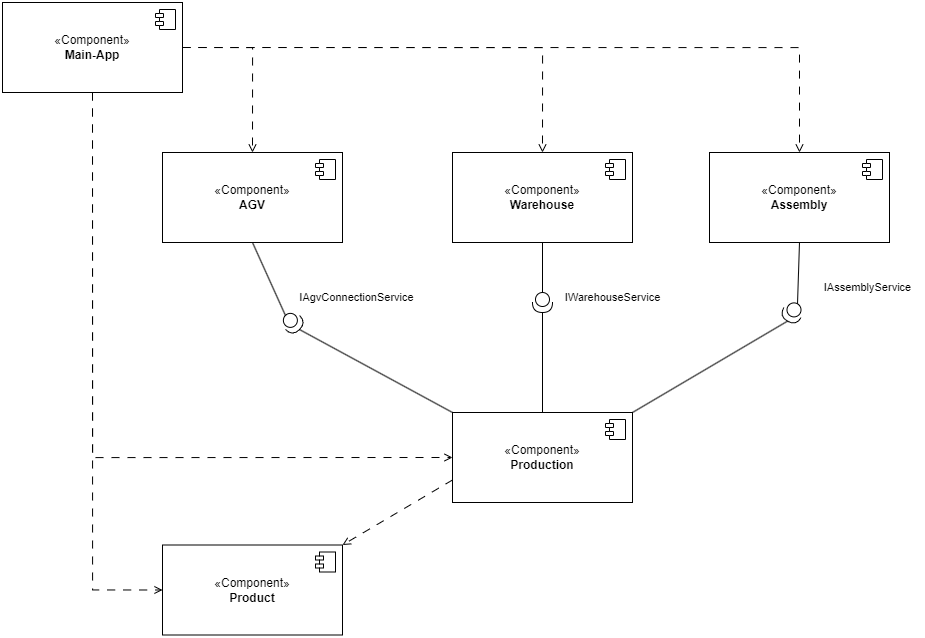

The diagram above was exported from draw.io. Its source (the exported page's mxGraphModel, read from the mxfile embedded in the PNG):
<mxGraphModel dx="3563" dy="3462" grid="1" gridSize="10" guides="1" tooltips="1" connect="1" arrows="1" fold="1" page="1" pageScale="1" pageWidth="827" pageHeight="1169" math="0" shadow="0">
  <root>
    <mxCell id="0" />
    <mxCell id="1" parent="0" />
    <mxCell id="PJkcMuZIlKHf2UdOguco-1" value="«Component»&lt;br&gt;&lt;b&gt;Product&lt;/b&gt;" style="html=1;dropTarget=0;whiteSpace=wrap;" vertex="1" parent="1">
      <mxGeometry x="-1420" y="-1417.5" width="180" height="90" as="geometry" />
    </mxCell>
    <mxCell id="PJkcMuZIlKHf2UdOguco-2" value="" style="shape=module;jettyWidth=8;jettyHeight=4;" vertex="1" parent="PJkcMuZIlKHf2UdOguco-1">
      <mxGeometry x="1" width="20" height="20" relative="1" as="geometry">
        <mxPoint x="-27" y="7" as="offset" />
      </mxGeometry>
    </mxCell>
    <mxCell id="PJkcMuZIlKHf2UdOguco-3" style="edgeStyle=orthogonalEdgeStyle;rounded=0;orthogonalLoop=1;jettySize=auto;html=1;exitX=1;exitY=0.5;exitDx=0;exitDy=0;entryX=0.5;entryY=0;entryDx=0;entryDy=0;dashed=1;dashPattern=8 8;strokeColor=default;align=center;verticalAlign=middle;fontFamily=Helvetica;fontSize=11;fontColor=default;labelBackgroundColor=default;endArrow=open;endFill=0;" edge="1" parent="1" source="PJkcMuZIlKHf2UdOguco-8" target="PJkcMuZIlKHf2UdOguco-17">
      <mxGeometry relative="1" as="geometry" />
    </mxCell>
    <mxCell id="PJkcMuZIlKHf2UdOguco-4" style="edgeStyle=orthogonalEdgeStyle;rounded=0;orthogonalLoop=1;jettySize=auto;html=1;exitX=1;exitY=0.5;exitDx=0;exitDy=0;entryX=0.5;entryY=0;entryDx=0;entryDy=0;dashed=1;dashPattern=8 8;strokeColor=default;align=center;verticalAlign=middle;fontFamily=Helvetica;fontSize=11;fontColor=default;labelBackgroundColor=default;endArrow=open;endFill=0;" edge="1" parent="1" source="PJkcMuZIlKHf2UdOguco-8" target="PJkcMuZIlKHf2UdOguco-15">
      <mxGeometry relative="1" as="geometry" />
    </mxCell>
    <mxCell id="PJkcMuZIlKHf2UdOguco-5" style="edgeStyle=orthogonalEdgeStyle;rounded=0;orthogonalLoop=1;jettySize=auto;html=1;exitX=1;exitY=0.5;exitDx=0;exitDy=0;entryX=0.5;entryY=0;entryDx=0;entryDy=0;dashed=1;dashPattern=8 8;strokeColor=default;align=center;verticalAlign=middle;fontFamily=Helvetica;fontSize=11;fontColor=default;labelBackgroundColor=default;endArrow=open;endFill=0;" edge="1" parent="1" source="PJkcMuZIlKHf2UdOguco-8" target="PJkcMuZIlKHf2UdOguco-13">
      <mxGeometry relative="1" as="geometry" />
    </mxCell>
    <mxCell id="PJkcMuZIlKHf2UdOguco-6" style="edgeStyle=orthogonalEdgeStyle;rounded=0;orthogonalLoop=1;jettySize=auto;html=1;exitX=0.5;exitY=1;exitDx=0;exitDy=0;entryX=0;entryY=0.5;entryDx=0;entryDy=0;dashed=1;dashPattern=8 8;strokeColor=default;align=center;verticalAlign=middle;fontFamily=Helvetica;fontSize=11;fontColor=default;labelBackgroundColor=default;endArrow=open;endFill=0;" edge="1" parent="1" source="PJkcMuZIlKHf2UdOguco-8" target="PJkcMuZIlKHf2UdOguco-1">
      <mxGeometry relative="1" as="geometry" />
    </mxCell>
    <mxCell id="PJkcMuZIlKHf2UdOguco-7" style="edgeStyle=orthogonalEdgeStyle;rounded=0;orthogonalLoop=1;jettySize=auto;html=1;exitX=0.5;exitY=1;exitDx=0;exitDy=0;entryX=0;entryY=0.5;entryDx=0;entryDy=0;dashed=1;dashPattern=8 8;strokeColor=default;align=center;verticalAlign=middle;fontFamily=Helvetica;fontSize=11;fontColor=default;labelBackgroundColor=default;endArrow=open;endFill=0;" edge="1" parent="1" source="PJkcMuZIlKHf2UdOguco-8" target="PJkcMuZIlKHf2UdOguco-11">
      <mxGeometry relative="1" as="geometry" />
    </mxCell>
    <mxCell id="PJkcMuZIlKHf2UdOguco-8" value="«Component»&lt;br&gt;&lt;b&gt;Main-App&lt;/b&gt;" style="html=1;dropTarget=0;whiteSpace=wrap;" vertex="1" parent="1">
      <mxGeometry x="-1580" y="-1960" width="180" height="90" as="geometry" />
    </mxCell>
    <mxCell id="PJkcMuZIlKHf2UdOguco-9" value="" style="shape=module;jettyWidth=8;jettyHeight=4;" vertex="1" parent="PJkcMuZIlKHf2UdOguco-8">
      <mxGeometry x="1" width="20" height="20" relative="1" as="geometry">
        <mxPoint x="-27" y="7" as="offset" />
      </mxGeometry>
    </mxCell>
    <mxCell id="PJkcMuZIlKHf2UdOguco-10" style="edgeStyle=none;rounded=0;orthogonalLoop=1;jettySize=auto;html=1;exitX=0;exitY=0.75;exitDx=0;exitDy=0;entryX=1;entryY=0;entryDx=0;entryDy=0;strokeColor=default;align=center;verticalAlign=middle;fontFamily=Helvetica;fontSize=11;fontColor=default;labelBackgroundColor=default;endArrow=open;endFill=0;dashed=1;dashPattern=8 8;" edge="1" parent="1" source="PJkcMuZIlKHf2UdOguco-11" target="PJkcMuZIlKHf2UdOguco-1">
      <mxGeometry relative="1" as="geometry" />
    </mxCell>
    <mxCell id="PJkcMuZIlKHf2UdOguco-11" value="«Component»&lt;br&gt;&lt;b&gt;Production&lt;/b&gt;" style="html=1;dropTarget=0;whiteSpace=wrap;" vertex="1" parent="1">
      <mxGeometry x="-1130" y="-1550" width="180" height="90" as="geometry" />
    </mxCell>
    <mxCell id="PJkcMuZIlKHf2UdOguco-12" value="" style="shape=module;jettyWidth=8;jettyHeight=4;" vertex="1" parent="PJkcMuZIlKHf2UdOguco-11">
      <mxGeometry x="1" width="20" height="20" relative="1" as="geometry">
        <mxPoint x="-27" y="7" as="offset" />
      </mxGeometry>
    </mxCell>
    <mxCell id="PJkcMuZIlKHf2UdOguco-13" value="«Component»&lt;br&gt;&lt;b&gt;AGV&lt;/b&gt;" style="html=1;dropTarget=0;whiteSpace=wrap;" vertex="1" parent="1">
      <mxGeometry x="-1420" y="-1810" width="180" height="90" as="geometry" />
    </mxCell>
    <mxCell id="PJkcMuZIlKHf2UdOguco-14" value="" style="shape=module;jettyWidth=8;jettyHeight=4;" vertex="1" parent="PJkcMuZIlKHf2UdOguco-13">
      <mxGeometry x="1" width="20" height="20" relative="1" as="geometry">
        <mxPoint x="-27" y="7" as="offset" />
      </mxGeometry>
    </mxCell>
    <mxCell id="PJkcMuZIlKHf2UdOguco-15" value="«Component»&lt;br&gt;&lt;b&gt;Warehouse&lt;/b&gt;" style="html=1;dropTarget=0;whiteSpace=wrap;" vertex="1" parent="1">
      <mxGeometry x="-1130" y="-1810" width="180" height="90" as="geometry" />
    </mxCell>
    <mxCell id="PJkcMuZIlKHf2UdOguco-16" value="" style="shape=module;jettyWidth=8;jettyHeight=4;" vertex="1" parent="PJkcMuZIlKHf2UdOguco-15">
      <mxGeometry x="1" width="20" height="20" relative="1" as="geometry">
        <mxPoint x="-27" y="7" as="offset" />
      </mxGeometry>
    </mxCell>
    <mxCell id="PJkcMuZIlKHf2UdOguco-17" value="«Component»&lt;br&gt;&lt;b&gt;Assembly&lt;/b&gt;" style="html=1;dropTarget=0;whiteSpace=wrap;" vertex="1" parent="1">
      <mxGeometry x="-873" y="-1810" width="180" height="90" as="geometry" />
    </mxCell>
    <mxCell id="PJkcMuZIlKHf2UdOguco-18" value="" style="shape=module;jettyWidth=8;jettyHeight=4;" vertex="1" parent="PJkcMuZIlKHf2UdOguco-17">
      <mxGeometry x="1" width="20" height="20" relative="1" as="geometry">
        <mxPoint x="-27" y="7" as="offset" />
      </mxGeometry>
    </mxCell>
    <mxCell id="PJkcMuZIlKHf2UdOguco-19" style="edgeStyle=none;rounded=0;orthogonalLoop=1;jettySize=auto;html=1;exitX=1;exitY=0.5;exitDx=0;exitDy=0;exitPerimeter=0;entryX=0;entryY=0;entryDx=0;entryDy=0;strokeColor=default;align=center;verticalAlign=middle;fontFamily=Helvetica;fontSize=11;fontColor=default;labelBackgroundColor=default;endArrow=none;endFill=0;" edge="1" parent="1" source="PJkcMuZIlKHf2UdOguco-20" target="PJkcMuZIlKHf2UdOguco-11">
      <mxGeometry relative="1" as="geometry" />
    </mxCell>
    <mxCell id="PJkcMuZIlKHf2UdOguco-20" value="" style="shape=providedRequiredInterface;html=1;verticalLabelPosition=bottom;sketch=0;rotation=45;" vertex="1" parent="1">
      <mxGeometry x="-1300" y="-1650" width="20" height="20" as="geometry" />
    </mxCell>
    <mxCell id="PJkcMuZIlKHf2UdOguco-21" style="edgeStyle=none;rounded=0;orthogonalLoop=1;jettySize=auto;html=1;exitX=1;exitY=0.5;exitDx=0;exitDy=0;exitPerimeter=0;entryX=0.5;entryY=0;entryDx=0;entryDy=0;strokeColor=default;align=center;verticalAlign=middle;fontFamily=Helvetica;fontSize=11;fontColor=default;labelBackgroundColor=default;endArrow=none;endFill=0;" edge="1" parent="1" source="PJkcMuZIlKHf2UdOguco-22" target="PJkcMuZIlKHf2UdOguco-11">
      <mxGeometry relative="1" as="geometry" />
    </mxCell>
    <mxCell id="PJkcMuZIlKHf2UdOguco-22" value="" style="shape=providedRequiredInterface;html=1;verticalLabelPosition=bottom;sketch=0;rotation=90;" vertex="1" parent="1">
      <mxGeometry x="-1050" y="-1670" width="20" height="20" as="geometry" />
    </mxCell>
    <mxCell id="PJkcMuZIlKHf2UdOguco-23" value="" style="shape=providedRequiredInterface;html=1;verticalLabelPosition=bottom;sketch=0;rotation=120;" vertex="1" parent="1">
      <mxGeometry x="-800" y="-1660" width="20" height="20" as="geometry" />
    </mxCell>
    <mxCell id="PJkcMuZIlKHf2UdOguco-24" style="rounded=0;orthogonalLoop=1;jettySize=auto;html=1;exitX=0.5;exitY=1;exitDx=0;exitDy=0;entryX=0;entryY=0.5;entryDx=0;entryDy=0;entryPerimeter=0;endArrow=none;endFill=0;" edge="1" parent="1" source="PJkcMuZIlKHf2UdOguco-13" target="PJkcMuZIlKHf2UdOguco-20">
      <mxGeometry relative="1" as="geometry" />
    </mxCell>
    <mxCell id="PJkcMuZIlKHf2UdOguco-25" style="edgeStyle=none;rounded=0;orthogonalLoop=1;jettySize=auto;html=1;exitX=0.5;exitY=1;exitDx=0;exitDy=0;entryX=0;entryY=0.5;entryDx=0;entryDy=0;entryPerimeter=0;strokeColor=default;align=center;verticalAlign=middle;fontFamily=Helvetica;fontSize=11;fontColor=default;labelBackgroundColor=default;endArrow=none;endFill=0;" edge="1" parent="1" source="PJkcMuZIlKHf2UdOguco-15" target="PJkcMuZIlKHf2UdOguco-22">
      <mxGeometry relative="1" as="geometry" />
    </mxCell>
    <mxCell id="PJkcMuZIlKHf2UdOguco-26" style="edgeStyle=none;rounded=0;orthogonalLoop=1;jettySize=auto;html=1;exitX=0.5;exitY=1;exitDx=0;exitDy=0;entryX=0;entryY=0.5;entryDx=0;entryDy=0;entryPerimeter=0;strokeColor=default;align=center;verticalAlign=middle;fontFamily=Helvetica;fontSize=11;fontColor=default;labelBackgroundColor=default;endArrow=none;endFill=0;" edge="1" parent="1" source="PJkcMuZIlKHf2UdOguco-17" target="PJkcMuZIlKHf2UdOguco-23">
      <mxGeometry relative="1" as="geometry" />
    </mxCell>
    <mxCell id="PJkcMuZIlKHf2UdOguco-27" style="edgeStyle=none;rounded=0;orthogonalLoop=1;jettySize=auto;html=1;exitX=1;exitY=0;exitDx=0;exitDy=0;entryX=1;entryY=0.5;entryDx=0;entryDy=0;entryPerimeter=0;strokeColor=default;align=center;verticalAlign=middle;fontFamily=Helvetica;fontSize=11;fontColor=default;labelBackgroundColor=default;endArrow=none;endFill=0;" edge="1" parent="1" source="PJkcMuZIlKHf2UdOguco-11" target="PJkcMuZIlKHf2UdOguco-23">
      <mxGeometry relative="1" as="geometry" />
    </mxCell>
    <mxCell id="PJkcMuZIlKHf2UdOguco-28" value="IWarehouseService" style="text;html=1;align=center;verticalAlign=middle;resizable=0;points=[];autosize=1;strokeColor=none;fillColor=none;fontFamily=Helvetica;fontSize=11;fontColor=default;labelBackgroundColor=default;" vertex="1" parent="1">
      <mxGeometry x="-1030" y="-1680" width="120" height="30" as="geometry" />
    </mxCell>
    <mxCell id="PJkcMuZIlKHf2UdOguco-29" value="IAssemblyService" style="text;html=1;align=center;verticalAlign=middle;resizable=0;points=[];autosize=1;strokeColor=none;fillColor=none;fontFamily=Helvetica;fontSize=11;fontColor=default;labelBackgroundColor=default;" vertex="1" parent="1">
      <mxGeometry x="-770" y="-1690" width="110" height="30" as="geometry" />
    </mxCell>
    <mxCell id="PJkcMuZIlKHf2UdOguco-30" value="IAgvConnectionService" style="text;html=1;align=center;verticalAlign=middle;resizable=0;points=[];autosize=1;strokeColor=none;fillColor=none;fontFamily=Helvetica;fontSize=11;fontColor=default;labelBackgroundColor=default;" vertex="1" parent="1">
      <mxGeometry x="-1296" y="-1680" width="140" height="30" as="geometry" />
    </mxCell>
  </root>
</mxGraphModel>